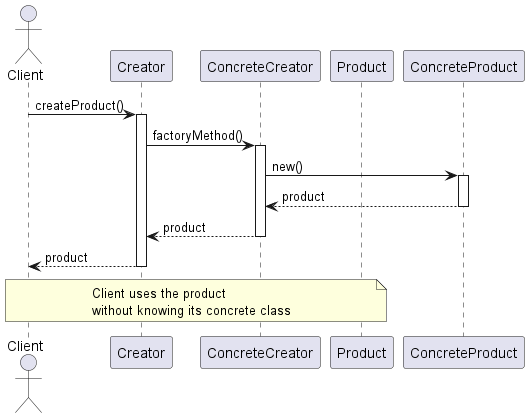

The diagram above was rendered by PlantUML. Its source (embedded in the PNG):
@startuml FactoryMethodPatternSequenceDiagram

actor Client
participant "Creator" as Creator
participant "ConcreteCreator" as ConcreteCreator
participant "Product" as Product
participant "ConcreteProduct" as ConcreteProduct

Client -> Creator : createProduct()
activate Creator

Creator -> ConcreteCreator : factoryMethod()
activate ConcreteCreator

ConcreteCreator -> ConcreteProduct : new()
activate ConcreteProduct

ConcreteProduct --> ConcreteCreator : product
deactivate ConcreteProduct

ConcreteCreator --> Creator : product
deactivate ConcreteCreator

Creator --> Client : product
deactivate Creator

note over Client, Product : Client uses the product\nwithout knowing its concrete class

@enduml